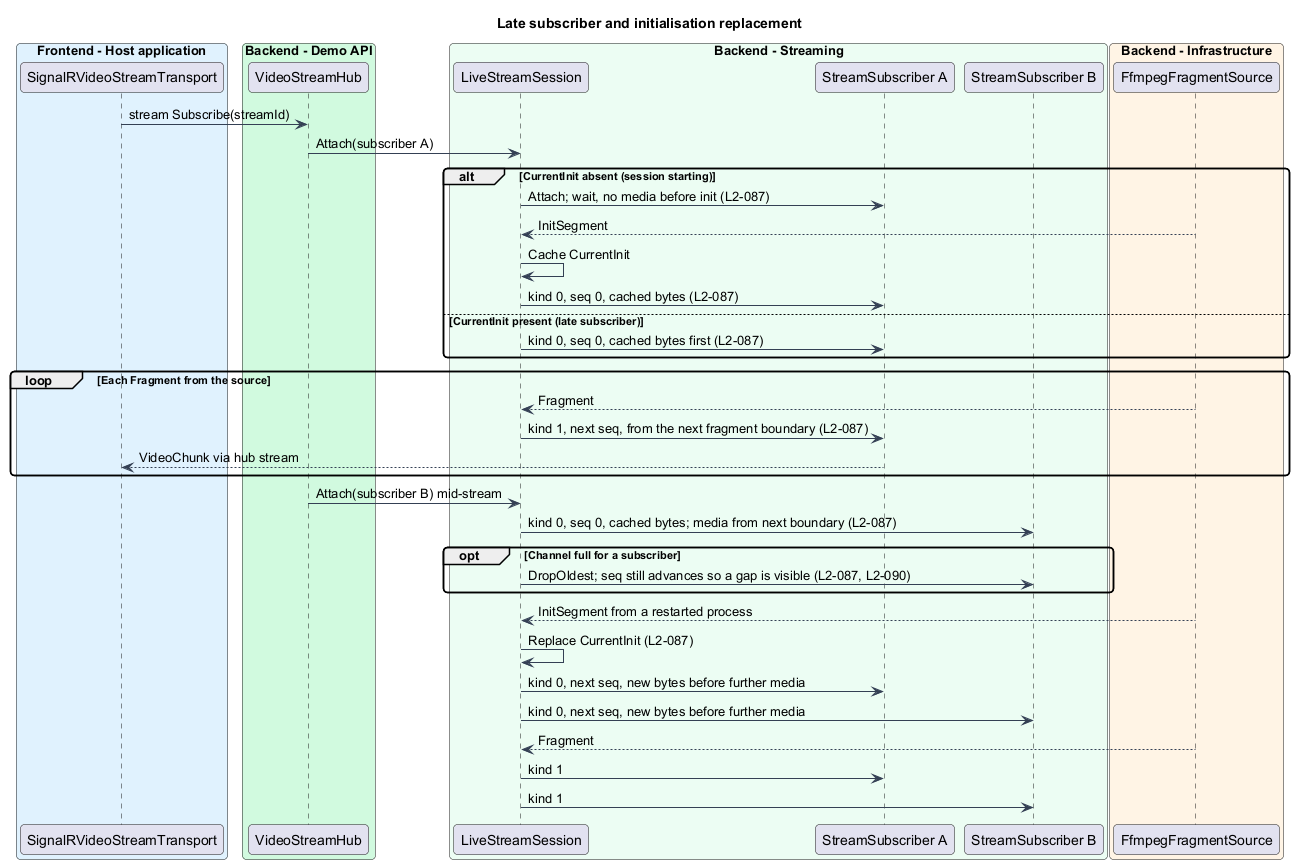

The diagram above was rendered by PlantUML. Its source (embedded in the PNG):
@startuml
skinparam backgroundColor #FFFFFF
skinparam shadowing false
skinparam roundcorner 8
skinparam defaultFontName Arial
skinparam ArrowColor #344054
skinparam class {
  BorderColor #344054
  FontColor #101828
  BackgroundColor #F9FAFB
}
title Late subscriber and initialisation replacement
box "Frontend - Host application" #E0F2FE
  participant "SignalRVideoStreamTransport" as transport
end box
box "Backend - Demo API" #D1FADF
  participant "VideoStreamHub" as hub
end box
box "Backend - Streaming" #ECFDF3
  participant "LiveStreamSession" as session
  participant "StreamSubscriber A" as subA
  participant "StreamSubscriber B" as subB
end box
box "Backend - Infrastructure" #FFF4E5
  participant "FfmpegFragmentSource" as source
end box

transport -> hub : stream Subscribe(streamId)
hub -> session : Attach(subscriber A)
alt CurrentInit absent (session starting)
  session -> subA : Attach; wait, no media before init (L2-087)
  source --> session : InitSegment
  session -> session : Cache CurrentInit
  session -> subA : kind 0, seq 0, cached bytes (L2-087)
else CurrentInit present (late subscriber)
  session -> subA : kind 0, seq 0, cached bytes first (L2-087)
end
loop Each Fragment from the source
  source --> session : Fragment
  session -> subA : kind 1, next seq, from the next fragment boundary (L2-087)
  subA --> transport : VideoChunk via hub stream
end
hub -> session : Attach(subscriber B) mid-stream
session -> subB : kind 0, seq 0, cached bytes; media from next boundary (L2-087)
opt Channel full for a subscriber
  session -> subB : DropOldest; seq still advances so a gap is visible (L2-087, L2-090)
end
source --> session : InitSegment from a restarted process
session -> session : Replace CurrentInit (L2-087)
session -> subA : kind 0, next seq, new bytes before further media
session -> subB : kind 0, next seq, new bytes before further media
source --> session : Fragment
session -> subA : kind 1
session -> subB : kind 1
@enduml